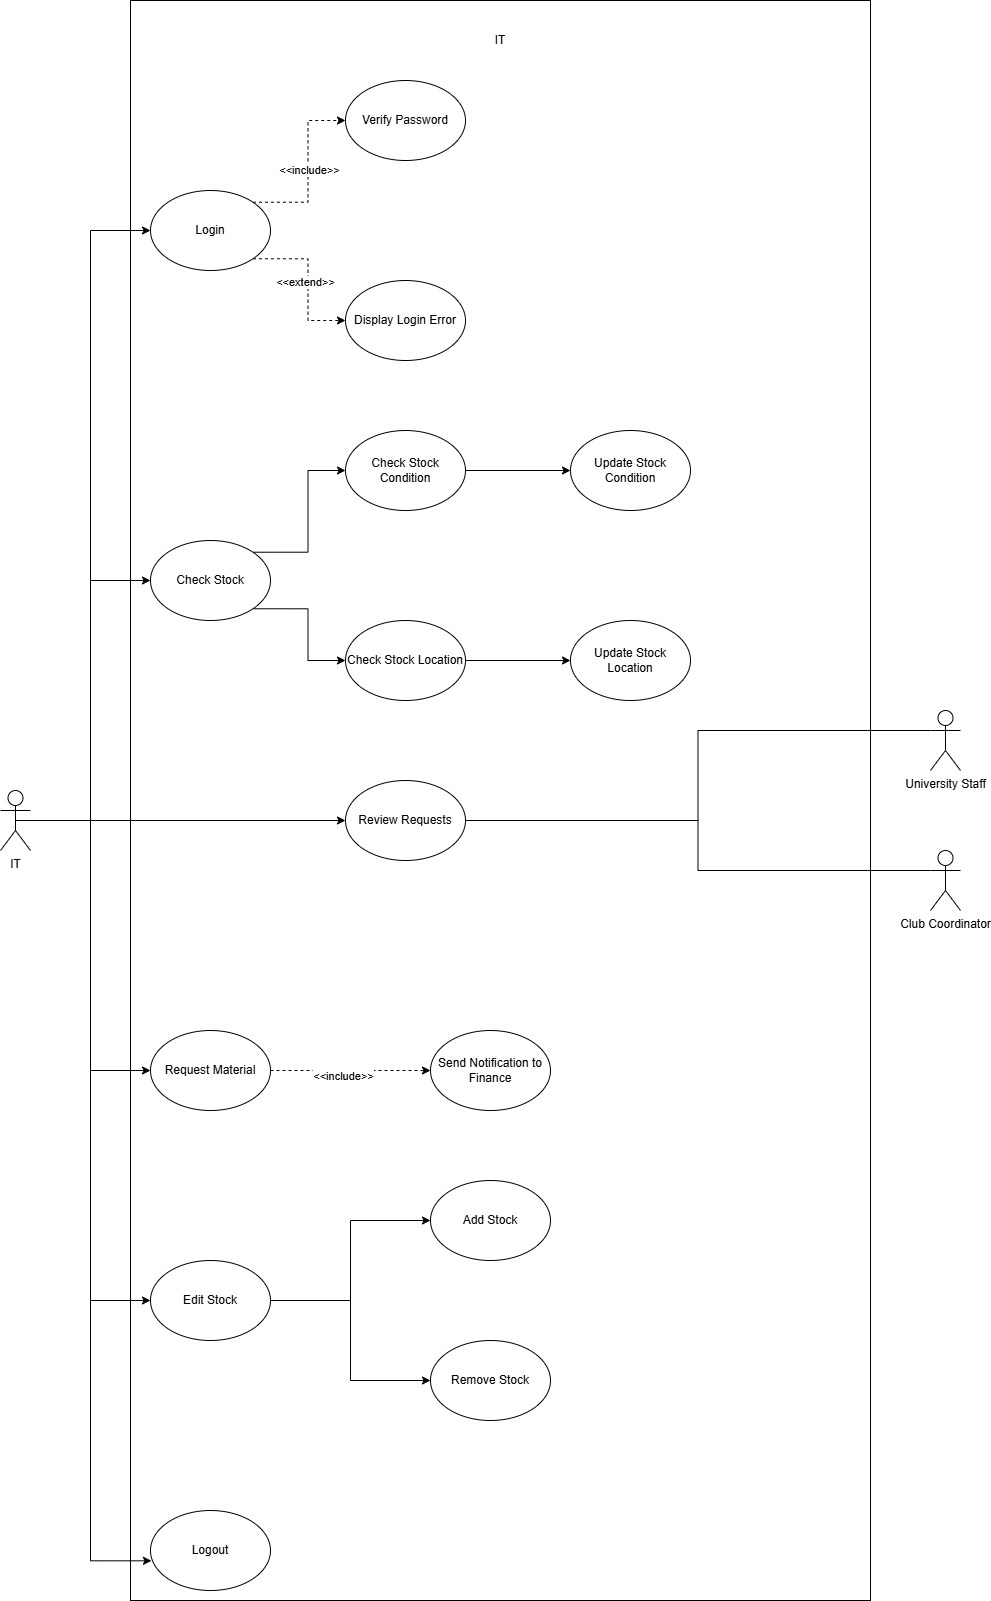

The diagram above was exported from draw.io. Its source (the exported page's mxGraphModel, read from the mxfile embedded in the PNG):
<mxGraphModel dx="1901" dy="2147" grid="1" gridSize="10" guides="1" tooltips="1" connect="1" arrows="1" fold="1" page="1" pageScale="1" pageWidth="850" pageHeight="1100" math="0" shadow="0">
  <root>
    <mxCell id="0" />
    <mxCell id="1" parent="0" />
    <mxCell id="K_oDuqTqH_VFUmqTAdi2-77" value="" style="rounded=0;whiteSpace=wrap;html=1;" vertex="1" parent="1">
      <mxGeometry x="210" y="-590" width="740" height="1600" as="geometry" />
    </mxCell>
    <mxCell id="K_oDuqTqH_VFUmqTAdi2-55" style="edgeStyle=orthogonalEdgeStyle;rounded=0;orthogonalLoop=1;jettySize=auto;html=1;exitX=0.5;exitY=0.5;exitDx=0;exitDy=0;exitPerimeter=0;entryX=0;entryY=0.5;entryDx=0;entryDy=0;" edge="1" parent="1" source="K_oDuqTqH_VFUmqTAdi2-33" target="K_oDuqTqH_VFUmqTAdi2-40">
      <mxGeometry relative="1" as="geometry" />
    </mxCell>
    <mxCell id="K_oDuqTqH_VFUmqTAdi2-56" style="edgeStyle=orthogonalEdgeStyle;rounded=0;orthogonalLoop=1;jettySize=auto;html=1;exitX=0.5;exitY=0.5;exitDx=0;exitDy=0;exitPerimeter=0;entryX=0;entryY=0.5;entryDx=0;entryDy=0;" edge="1" parent="1" source="K_oDuqTqH_VFUmqTAdi2-33" target="K_oDuqTqH_VFUmqTAdi2-37">
      <mxGeometry relative="1" as="geometry" />
    </mxCell>
    <mxCell id="K_oDuqTqH_VFUmqTAdi2-57" style="edgeStyle=orthogonalEdgeStyle;rounded=0;orthogonalLoop=1;jettySize=auto;html=1;exitX=0.5;exitY=0.5;exitDx=0;exitDy=0;exitPerimeter=0;entryX=0;entryY=0.5;entryDx=0;entryDy=0;" edge="1" parent="1" source="K_oDuqTqH_VFUmqTAdi2-33" target="K_oDuqTqH_VFUmqTAdi2-46">
      <mxGeometry relative="1" as="geometry" />
    </mxCell>
    <mxCell id="K_oDuqTqH_VFUmqTAdi2-58" style="edgeStyle=orthogonalEdgeStyle;rounded=0;orthogonalLoop=1;jettySize=auto;html=1;exitX=0.5;exitY=0.5;exitDx=0;exitDy=0;exitPerimeter=0;entryX=0;entryY=0.5;entryDx=0;entryDy=0;" edge="1" parent="1" source="K_oDuqTqH_VFUmqTAdi2-33" target="K_oDuqTqH_VFUmqTAdi2-48">
      <mxGeometry relative="1" as="geometry" />
    </mxCell>
    <mxCell id="K_oDuqTqH_VFUmqTAdi2-33" value="IT" style="shape=umlActor;verticalLabelPosition=bottom;verticalAlign=top;html=1;outlineConnect=0;" vertex="1" parent="1">
      <mxGeometry x="80" y="200" width="30" height="60" as="geometry" />
    </mxCell>
    <mxCell id="K_oDuqTqH_VFUmqTAdi2-60" style="edgeStyle=orthogonalEdgeStyle;rounded=0;orthogonalLoop=1;jettySize=auto;html=1;exitX=1;exitY=0;exitDx=0;exitDy=0;entryX=0;entryY=0.5;entryDx=0;entryDy=0;dashed=1;" edge="1" parent="1" source="K_oDuqTqH_VFUmqTAdi2-37" target="K_oDuqTqH_VFUmqTAdi2-38">
      <mxGeometry relative="1" as="geometry" />
    </mxCell>
    <mxCell id="K_oDuqTqH_VFUmqTAdi2-63" value="&amp;lt;&amp;lt;include&amp;gt;&amp;gt;" style="edgeLabel;html=1;align=center;verticalAlign=middle;resizable=0;points=[];" vertex="1" connectable="0" parent="K_oDuqTqH_VFUmqTAdi2-60">
      <mxGeometry x="0.0002" y="-1" relative="1" as="geometry">
        <mxPoint as="offset" />
      </mxGeometry>
    </mxCell>
    <mxCell id="K_oDuqTqH_VFUmqTAdi2-62" style="edgeStyle=orthogonalEdgeStyle;rounded=0;orthogonalLoop=1;jettySize=auto;html=1;exitX=1;exitY=1;exitDx=0;exitDy=0;entryX=0;entryY=0.5;entryDx=0;entryDy=0;dashed=1;" edge="1" parent="1" source="K_oDuqTqH_VFUmqTAdi2-37" target="K_oDuqTqH_VFUmqTAdi2-39">
      <mxGeometry relative="1" as="geometry" />
    </mxCell>
    <mxCell id="K_oDuqTqH_VFUmqTAdi2-64" value="&amp;lt;&amp;lt;extend&amp;gt;&amp;gt;" style="edgeLabel;html=1;align=center;verticalAlign=middle;resizable=0;points=[];" vertex="1" connectable="0" parent="K_oDuqTqH_VFUmqTAdi2-62">
      <mxGeometry x="0.0167" y="-3" relative="1" as="geometry">
        <mxPoint as="offset" />
      </mxGeometry>
    </mxCell>
    <mxCell id="K_oDuqTqH_VFUmqTAdi2-37" value="Login" style="ellipse;whiteSpace=wrap;html=1;" vertex="1" parent="1">
      <mxGeometry x="230" y="-400" width="120" height="80" as="geometry" />
    </mxCell>
    <mxCell id="K_oDuqTqH_VFUmqTAdi2-38" value="Verify Password" style="ellipse;whiteSpace=wrap;html=1;" vertex="1" parent="1">
      <mxGeometry x="425" y="-510" width="120" height="80" as="geometry" />
    </mxCell>
    <mxCell id="K_oDuqTqH_VFUmqTAdi2-39" value="Display Login Error" style="ellipse;whiteSpace=wrap;html=1;" vertex="1" parent="1">
      <mxGeometry x="425" y="-310" width="120" height="80" as="geometry" />
    </mxCell>
    <mxCell id="K_oDuqTqH_VFUmqTAdi2-65" style="edgeStyle=orthogonalEdgeStyle;rounded=0;orthogonalLoop=1;jettySize=auto;html=1;exitX=1;exitY=0;exitDx=0;exitDy=0;entryX=0;entryY=0.5;entryDx=0;entryDy=0;" edge="1" parent="1" source="K_oDuqTqH_VFUmqTAdi2-40" target="K_oDuqTqH_VFUmqTAdi2-41">
      <mxGeometry relative="1" as="geometry" />
    </mxCell>
    <mxCell id="K_oDuqTqH_VFUmqTAdi2-66" style="edgeStyle=orthogonalEdgeStyle;rounded=0;orthogonalLoop=1;jettySize=auto;html=1;exitX=1;exitY=1;exitDx=0;exitDy=0;entryX=0;entryY=0.5;entryDx=0;entryDy=0;" edge="1" parent="1" source="K_oDuqTqH_VFUmqTAdi2-40" target="K_oDuqTqH_VFUmqTAdi2-43">
      <mxGeometry relative="1" as="geometry" />
    </mxCell>
    <mxCell id="K_oDuqTqH_VFUmqTAdi2-40" value="Check Stock" style="ellipse;whiteSpace=wrap;html=1;" vertex="1" parent="1">
      <mxGeometry x="230" y="-50" width="120" height="80" as="geometry" />
    </mxCell>
    <mxCell id="K_oDuqTqH_VFUmqTAdi2-67" style="edgeStyle=orthogonalEdgeStyle;rounded=0;orthogonalLoop=1;jettySize=auto;html=1;exitX=1;exitY=0.5;exitDx=0;exitDy=0;entryX=0;entryY=0.5;entryDx=0;entryDy=0;" edge="1" parent="1" source="K_oDuqTqH_VFUmqTAdi2-41" target="K_oDuqTqH_VFUmqTAdi2-42">
      <mxGeometry relative="1" as="geometry" />
    </mxCell>
    <mxCell id="K_oDuqTqH_VFUmqTAdi2-41" value="Check Stock Condition" style="ellipse;whiteSpace=wrap;html=1;" vertex="1" parent="1">
      <mxGeometry x="425" y="-160" width="120" height="80" as="geometry" />
    </mxCell>
    <mxCell id="K_oDuqTqH_VFUmqTAdi2-42" value="Update Stock Condition" style="ellipse;whiteSpace=wrap;html=1;" vertex="1" parent="1">
      <mxGeometry x="650" y="-160" width="120" height="80" as="geometry" />
    </mxCell>
    <mxCell id="K_oDuqTqH_VFUmqTAdi2-68" style="edgeStyle=orthogonalEdgeStyle;rounded=0;orthogonalLoop=1;jettySize=auto;html=1;exitX=1;exitY=0.5;exitDx=0;exitDy=0;entryX=0;entryY=0.5;entryDx=0;entryDy=0;" edge="1" parent="1" source="K_oDuqTqH_VFUmqTAdi2-43" target="K_oDuqTqH_VFUmqTAdi2-44">
      <mxGeometry relative="1" as="geometry" />
    </mxCell>
    <mxCell id="K_oDuqTqH_VFUmqTAdi2-43" value="Check Stock Location" style="ellipse;whiteSpace=wrap;html=1;" vertex="1" parent="1">
      <mxGeometry x="425" y="30" width="120" height="80" as="geometry" />
    </mxCell>
    <mxCell id="K_oDuqTqH_VFUmqTAdi2-44" value="Update Stock Location" style="ellipse;whiteSpace=wrap;html=1;" vertex="1" parent="1">
      <mxGeometry x="650" y="30" width="120" height="80" as="geometry" />
    </mxCell>
    <mxCell id="K_oDuqTqH_VFUmqTAdi2-69" style="edgeStyle=orthogonalEdgeStyle;rounded=0;orthogonalLoop=1;jettySize=auto;html=1;exitX=1;exitY=0.5;exitDx=0;exitDy=0;endArrow=none;startFill=0;entryX=0;entryY=0.3333333333333333;entryDx=0;entryDy=0;entryPerimeter=0;" edge="1" parent="1" source="K_oDuqTqH_VFUmqTAdi2-45" target="K_oDuqTqH_VFUmqTAdi2-53">
      <mxGeometry relative="1" as="geometry" />
    </mxCell>
    <mxCell id="K_oDuqTqH_VFUmqTAdi2-45" value="Review Requests" style="ellipse;whiteSpace=wrap;html=1;" vertex="1" parent="1">
      <mxGeometry x="425" y="190" width="120" height="80" as="geometry" />
    </mxCell>
    <mxCell id="K_oDuqTqH_VFUmqTAdi2-71" style="edgeStyle=orthogonalEdgeStyle;rounded=0;orthogonalLoop=1;jettySize=auto;html=1;exitX=1;exitY=0.5;exitDx=0;exitDy=0;dashed=1;" edge="1" parent="1" source="K_oDuqTqH_VFUmqTAdi2-46" target="K_oDuqTqH_VFUmqTAdi2-47">
      <mxGeometry relative="1" as="geometry" />
    </mxCell>
    <mxCell id="K_oDuqTqH_VFUmqTAdi2-72" value="&amp;lt;&amp;lt;include&amp;gt;&amp;gt;" style="edgeLabel;html=1;align=center;verticalAlign=middle;resizable=0;points=[];" vertex="1" connectable="0" parent="K_oDuqTqH_VFUmqTAdi2-71">
      <mxGeometry x="-0.1042" y="-5" relative="1" as="geometry">
        <mxPoint as="offset" />
      </mxGeometry>
    </mxCell>
    <mxCell id="K_oDuqTqH_VFUmqTAdi2-46" value="Request Material" style="ellipse;whiteSpace=wrap;html=1;" vertex="1" parent="1">
      <mxGeometry x="230" y="440" width="120" height="80" as="geometry" />
    </mxCell>
    <mxCell id="K_oDuqTqH_VFUmqTAdi2-47" value="Send Notification to Finance" style="ellipse;whiteSpace=wrap;html=1;" vertex="1" parent="1">
      <mxGeometry x="510" y="440" width="120" height="80" as="geometry" />
    </mxCell>
    <mxCell id="K_oDuqTqH_VFUmqTAdi2-73" style="edgeStyle=orthogonalEdgeStyle;rounded=0;orthogonalLoop=1;jettySize=auto;html=1;exitX=1;exitY=0.5;exitDx=0;exitDy=0;exitPerimeter=0;" edge="1" parent="1" source="K_oDuqTqH_VFUmqTAdi2-48" target="K_oDuqTqH_VFUmqTAdi2-49">
      <mxGeometry relative="1" as="geometry" />
    </mxCell>
    <mxCell id="K_oDuqTqH_VFUmqTAdi2-74" style="edgeStyle=orthogonalEdgeStyle;rounded=0;orthogonalLoop=1;jettySize=auto;html=1;exitX=1;exitY=0.5;exitDx=0;exitDy=0;" edge="1" parent="1" source="K_oDuqTqH_VFUmqTAdi2-48" target="K_oDuqTqH_VFUmqTAdi2-50">
      <mxGeometry relative="1" as="geometry" />
    </mxCell>
    <mxCell id="K_oDuqTqH_VFUmqTAdi2-48" value="Edit Stock" style="ellipse;whiteSpace=wrap;html=1;" vertex="1" parent="1">
      <mxGeometry x="230" y="670" width="120" height="80" as="geometry" />
    </mxCell>
    <mxCell id="K_oDuqTqH_VFUmqTAdi2-49" value="Add Stock" style="ellipse;whiteSpace=wrap;html=1;" vertex="1" parent="1">
      <mxGeometry x="510" y="590" width="120" height="80" as="geometry" />
    </mxCell>
    <mxCell id="K_oDuqTqH_VFUmqTAdi2-50" value="Remove Stock" style="ellipse;whiteSpace=wrap;html=1;" vertex="1" parent="1">
      <mxGeometry x="510" y="750" width="120" height="80" as="geometry" />
    </mxCell>
    <mxCell id="K_oDuqTqH_VFUmqTAdi2-51" value="Logout" style="ellipse;whiteSpace=wrap;html=1;" vertex="1" parent="1">
      <mxGeometry x="230" y="920" width="120" height="80" as="geometry" />
    </mxCell>
    <mxCell id="K_oDuqTqH_VFUmqTAdi2-52" value="University Staff" style="shape=umlActor;verticalLabelPosition=bottom;verticalAlign=top;html=1;outlineConnect=0;" vertex="1" parent="1">
      <mxGeometry x="1010" y="120" width="30" height="60" as="geometry" />
    </mxCell>
    <mxCell id="K_oDuqTqH_VFUmqTAdi2-53" value="Club Coordinator" style="shape=umlActor;verticalLabelPosition=bottom;verticalAlign=top;html=1;outlineConnect=0;" vertex="1" parent="1">
      <mxGeometry x="1010" y="260" width="30" height="60" as="geometry" />
    </mxCell>
    <mxCell id="K_oDuqTqH_VFUmqTAdi2-54" style="edgeStyle=orthogonalEdgeStyle;rounded=0;orthogonalLoop=1;jettySize=auto;html=1;exitX=0.5;exitY=0.5;exitDx=0;exitDy=0;exitPerimeter=0;entryX=0;entryY=0.5;entryDx=0;entryDy=0;" edge="1" parent="1" source="K_oDuqTqH_VFUmqTAdi2-33" target="K_oDuqTqH_VFUmqTAdi2-45">
      <mxGeometry relative="1" as="geometry">
        <mxPoint x="420" y="230" as="targetPoint" />
      </mxGeometry>
    </mxCell>
    <mxCell id="K_oDuqTqH_VFUmqTAdi2-70" style="edgeStyle=orthogonalEdgeStyle;rounded=0;orthogonalLoop=1;jettySize=auto;html=1;exitX=1;exitY=0.5;exitDx=0;exitDy=0;entryX=0;entryY=0.3333333333333333;entryDx=0;entryDy=0;entryPerimeter=0;endArrow=none;startFill=0;" edge="1" parent="1" source="K_oDuqTqH_VFUmqTAdi2-45" target="K_oDuqTqH_VFUmqTAdi2-52">
      <mxGeometry relative="1" as="geometry" />
    </mxCell>
    <mxCell id="K_oDuqTqH_VFUmqTAdi2-75" style="edgeStyle=orthogonalEdgeStyle;rounded=0;orthogonalLoop=1;jettySize=auto;html=1;exitX=0.5;exitY=0.5;exitDx=0;exitDy=0;exitPerimeter=0;entryX=0.008;entryY=0.629;entryDx=0;entryDy=0;entryPerimeter=0;" edge="1" parent="1" source="K_oDuqTqH_VFUmqTAdi2-33" target="K_oDuqTqH_VFUmqTAdi2-51">
      <mxGeometry relative="1" as="geometry" />
    </mxCell>
    <mxCell id="K_oDuqTqH_VFUmqTAdi2-78" value="IT" style="text;html=1;align=center;verticalAlign=middle;whiteSpace=wrap;rounded=0;" vertex="1" parent="1">
      <mxGeometry x="550" y="-565" width="60" height="30" as="geometry" />
    </mxCell>
  </root>
</mxGraphModel>